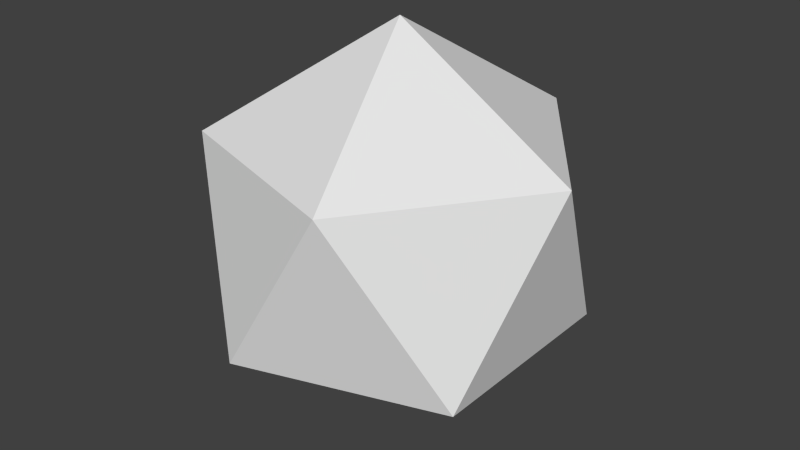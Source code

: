 # Source: Seam.blend  (saved by Blender 2.70.0; exported with 4.5.12 LTS)
import bpy
from mathutils import Matrix  # noqa: F401  (used for matrix-valued properties, if any)

bpy.ops.wm.read_factory_settings(use_empty=True)
scene = bpy.context.scene
scene.name = 'Scene'

# ---- collections
col_collection_1 = bpy.data.collections.new('Collection 1'); scene.collection.children.link(col_collection_1)

# ---- world
world_world = bpy.data.worlds.new('World'); scene.world = world_world
world_world.color = (0.05088, 0.05088, 0.05088)
world_world.use_sun_shadow = False
world_world.sun_shadow_jitter_overblur = 0.0
world_world.cycles.sampling_method = 'MANUAL'
world_world.cycles.sample_map_resolution = 256

# ---- meshes
me_seam = bpy.data.meshes.new('Seam')
me_seam.from_pydata([(0.0, 0.0, -1.0), (0.7236, -0.5257, -0.4472), (-0.2764, -0.8506, -0.4472), (-0.8944, 0.0, -0.4472), (-0.2764, 0.8506, -0.4472), (0.7236, 0.5257, -0.4472), (0.2764, -0.8506, 0.4472), (-0.7236, -0.5257, 0.4472), (-0.7236, 0.5257, 0.4472), (0.2764, 0.8506, 0.4472), (0.8944, 0.0, 0.4472), (0.0, 0.0, 1.0)], [], [(0, 1, 2), (1, 0, 5), (0, 2, 3), (0, 3, 4), (0, 4, 5), (1, 5, 10), (2, 1, 6), (3, 2, 7), (4, 3, 8), (5, 4, 9), (1, 10, 6), (2, 6, 7), (3, 7, 8), (4, 8, 9), (5, 9, 10), (6, 10, 11), (7, 6, 11), (8, 7, 11), (9, 8, 11), (10, 9, 11)])
me_seam.use_remesh_preserve_volume = False
me_seam.use_remesh_preserve_attributes = False
me_seam.use_mirror_vertex_groups = False
me_seam.update()

# ---- objects
ob_seam = bpy.data.objects.new('Seam', me_seam)

# ---- transforms, parenting, visibility, modifiers, constraints
ob_seam.location = (0.0, 0.0, 0.0)
ob_seam.lineart.crease_threshold = 0.0

# ---- collection membership
col_collection_1.objects.link(ob_seam)

# ---- scene / render settings (as saved in the file)
scene.frame_start = 1; scene.frame_end = 250; scene.frame_set(1)
scene.render.engine = 'BLENDER_EEVEE_NEXT'
scene.render.resolution_percentage = 50
scene.render.dither_intensity = 0.0
scene.cycles.use_denoising = False
scene.cycles.samples = 10
scene.cycles.sampling_pattern = 'TABULATED_SOBOL'
scene.cycles.light_sampling_threshold = 0.0
scene.cycles.use_adaptive_sampling = False
scene.cycles.use_light_tree = False
scene.cycles.blur_glossy = 0.0
scene.cycles.volume_bounces = 1
scene.cycles.pixel_filter_type = 'GAUSSIAN'
scene.cycles.sample_clamp_indirect = 0.0
scene.view_settings.view_transform = 'Standard'
bpy.context.view_layer.update()

# ---- added for rendering (the .blend has no active camera and no usable light): camera, sun
cam_auto = bpy.data.cameras.new('AutoCamera')
cam_auto.lens = 50.0
cam_auto.sensor_width = 36.0
cam_auto.clip_end = 1000.0
ob_auto_camera = bpy.data.objects.new('AutoCamera', cam_auto)
scene.collection.objects.link(ob_auto_camera)
ob_auto_camera.location = (2.93959, -3.5275, 2.35167)
ob_auto_camera.rotation_euler = (1.09748, -7.21219e-08, 0.694738)
scene.camera = ob_auto_camera
light_auto_sun = bpy.data.lights.new('AutoSun', 'SUN')
light_auto_sun.energy = 3.0
light_auto_sun.angle = 0.0523599
ob_auto_sun = bpy.data.objects.new('AutoSun', light_auto_sun)
scene.collection.objects.link(ob_auto_sun)
ob_auto_sun.rotation_euler = (0.872665, 0.174533, 0.523599)
bpy.context.view_layer.update()
